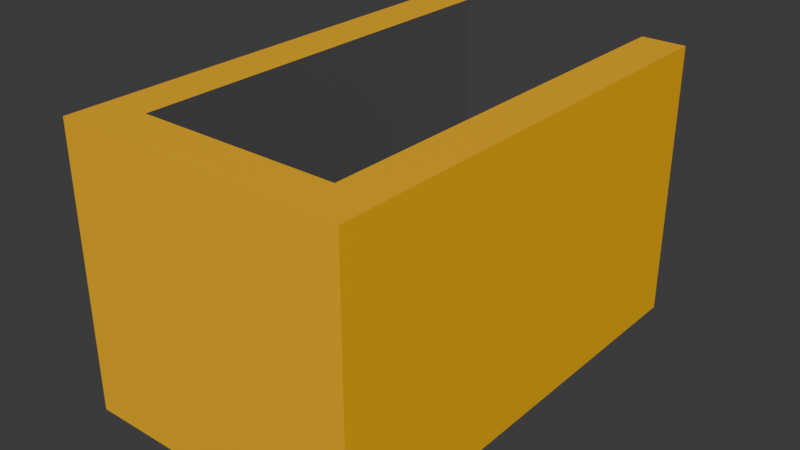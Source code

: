 # Source: bracket_light.blend  (saved by Blender 4.2.67; exported with 4.5.12 LTS)
import bpy
from mathutils import Matrix  # noqa: F401  (used for matrix-valued properties, if any)

bpy.ops.wm.read_factory_settings(use_empty=True)
scene = bpy.context.scene
scene.name = 'Scene'

# ---- collections
col_collection = bpy.data.collections.new('Collection'); scene.collection.children.link(col_collection)

# ---- materials (node trees are filled in below, after node groups)
mat_material = bpy.data.materials.new('Material')
mat_material.alpha_threshold = 0.0
mat_material.roughness = 0.5
mat_material.line_color = (0.0, 0.0, 0.0, 1.0)
mat_paintable_1 = bpy.data.materials.new('paintable-1')
mat_paintable_2 = bpy.data.materials.new('paintable-2')
mat_materialglass = bpy.data.materials.new('MATERIALglass')
mat_materialadditive = bpy.data.materials.new('MATERIALadditive')
mat_dark = bpy.data.materials.new('dark')
mat_light = bpy.data.materials.new('light')

# ---- material node trees
mat_material.use_nodes = True; mat_material.node_tree.nodes.clear()
_N = mat_material.node_tree.nodes; _L = mat_material.node_tree.links
n0 = _N.new('ShaderNodeOutputMaterial'); n0.name = 'Material Output'; n0.location = (300, 300)
n1 = _N.new('ShaderNodeBsdfPrincipled'); n1.name = 'Principled BSDF'; n1.location = (10, 300)
n1.inputs[3].default_value = 1.45
_L.new(n1.outputs[0], n0.inputs[0])
n0.is_active_output = True
mat_paintable_1.use_nodes = True; mat_paintable_1.node_tree.nodes.clear()
_N = mat_paintable_1.node_tree.nodes; _L = mat_paintable_1.node_tree.links
n0 = _N.new('ShaderNodeBsdfPrincipled'); n0.name = 'プリンシプルBSDF'; n0.location = (10, 300)
n0.inputs[0].default_value = (1.0, 0.4969, 0.0, 1.0)
n1 = _N.new('ShaderNodeOutputMaterial'); n1.name = 'マテリアル出力'; n1.location = (300, 300)
_L.new(n0.outputs[0], n1.inputs[0])
n1.is_active_output = True
mat_paintable_2.use_nodes = True; mat_paintable_2.node_tree.nodes.clear()
_N = mat_paintable_2.node_tree.nodes; _L = mat_paintable_2.node_tree.links
n0 = _N.new('ShaderNodeBsdfPrincipled'); n0.name = 'プリンシプルBSDF'; n0.location = (10, 300)
n0.inputs[0].default_value = (0.6105, 0.491, 0.0, 1.0)
n1 = _N.new('ShaderNodeOutputMaterial'); n1.name = 'マテリアル出力'; n1.location = (300, 300)
_L.new(n0.outputs[0], n1.inputs[0])
n1.is_active_output = True
mat_materialglass.use_nodes = True; mat_materialglass.node_tree.nodes.clear()
_N = mat_materialglass.node_tree.nodes; _L = mat_materialglass.node_tree.links
n0 = _N.new('ShaderNodeBsdfPrincipled'); n0.name = 'プリンシプルBSDF'; n0.location = (10, 300)
n1 = _N.new('ShaderNodeOutputMaterial'); n1.name = 'マテリアル出力'; n1.location = (300, 300)
_L.new(n0.outputs[0], n1.inputs[0])
n1.is_active_output = True
mat_materialadditive.use_nodes = True; mat_materialadditive.node_tree.nodes.clear()
_N = mat_materialadditive.node_tree.nodes; _L = mat_materialadditive.node_tree.links
n0 = _N.new('ShaderNodeBsdfPrincipled'); n0.name = 'プリンシプルBSDF'; n0.location = (10, 300)
n0.inputs[0].default_value = (0.0, 0.0, 0.0, 1.0)
n1 = _N.new('ShaderNodeOutputMaterial'); n1.name = 'マテリアル出力'; n1.location = (300, 300)
_L.new(n0.outputs[0], n1.inputs[0])
n1.is_active_output = True
mat_dark.use_nodes = True; mat_dark.node_tree.nodes.clear()
_N = mat_dark.node_tree.nodes; _L = mat_dark.node_tree.links
n0 = _N.new('ShaderNodeBsdfPrincipled'); n0.name = 'プリンシプルBSDF'; n0.location = (10, 300)
n0.inputs[0].default_value = (0.09306, 0.09306, 0.09306, 1.0)
n1 = _N.new('ShaderNodeOutputMaterial'); n1.name = 'マテリアル出力'; n1.location = (300, 300)
_L.new(n0.outputs[0], n1.inputs[0])
n1.is_active_output = True
mat_light.use_nodes = True; mat_light.node_tree.nodes.clear()
_N = mat_light.node_tree.nodes; _L = mat_light.node_tree.links
n0 = _N.new('ShaderNodeBsdfPrincipled'); n0.name = 'プリンシプルBSDF'; n0.location = (10, 300)
n1 = _N.new('ShaderNodeOutputMaterial'); n1.name = 'マテリアル出力'; n1.location = (300, 300)
_L.new(n0.outputs[0], n1.inputs[0])
n1.is_active_output = True

# ---- world
world_world = bpy.data.worlds.new('World'); scene.world = world_world
world_world.use_nodes = True; world_world.node_tree.nodes.clear()
_N = world_world.node_tree.nodes; _L = world_world.node_tree.links
n0 = _N.new('ShaderNodeOutputWorld'); n0.name = 'World Output'; n0.location = (300, 300)
n1 = _N.new('ShaderNodeBackground'); n1.name = 'Background'; n1.location = (10, 300)
n1.inputs[0].default_value = (0.05088, 0.05088, 0.05088, 1.0)
_L.new(n1.outputs[0], n0.inputs[0])
n0.is_active_output = True
world_world.color = (0.05088, 0.05088, 0.05088)
world_world.sun_shadow_jitter_overblur = 0.0

# ---- meshes
me_cube = bpy.data.meshes.new('Cube')
me_cube.from_pydata([(0.045, 0.105, 0.0), (0.045, 0.105, -0.105), (0.045, -0.085, 0.0), (0.045, -0.085, -0.105), (-0.045, 0.105, 0.0), (-0.045, 0.105, -0.105), (-0.045, -0.085, 0.0), (-0.045, -0.085, -0.105), (0.065, 0.105, 0.0), (0.065, 0.105, -0.125), (0.065, -0.105, 0.0), (0.065, -0.105, -0.125), (-0.065, 0.105, 0.0), (-0.065, 0.105, -0.125), (-0.065, -0.105, 0.0), (-0.065, -0.105, -0.125)], [], [(1, 3, 2, 0), (7, 5, 4, 6), (3, 7, 6, 2), (5, 7, 3, 1), (9, 8, 10, 11), (0, 8, 9, 1), (15, 14, 12, 13), (11, 10, 14, 15), (13, 9, 11, 15), (12, 4, 5, 13), (1, 9, 13, 5), (8, 0, 2, 10), (10, 2, 6, 14), (14, 6, 4, 12)])
me_cube.polygons.foreach_set('material_index', [5, 5, 5, 5, 1, 1, 1, 1, 1, 1, 1, 1, 1, 1])
_uv = me_cube.uv_layers.new(name='UVMap')
_uv.uv.foreach_set('vector', [0.375, 0.0, 0.375, 0.25, 0.625, 0.25, 0.625, 0.0, 0.375, 0.75, 0.375, 1.0, 0.625, 1.0, 0.625, 0.75, 0.125, 0.5, 0.125, 0.75, 0.375, 0.75, 0.375, 0.5, 0.625, 0.5, 0.625, 0.75, 0.875, 0.75, 0.875, 0.5, 0.375, 0.0, 0.625, 0.0, 0.625, 0.25, 0.375, 0.25, 0.0, 0.0, 0.0, 0.0, 0.0, 0.0, 0.0, 0.0, 0.375, 0.75, 0.625, 0.75, 0.625, 1.0, 0.375, 1.0, 0.125, 0.5, 0.375, 0.5, 0.375, 0.75, 0.125, 0.75, 0.625, 0.5, 0.875, 0.5, 0.875, 0.75, 0.625, 0.75, 0.0, 0.0, 0.0, 0.0, 0.0, 0.0, 0.0, 0.0, 0.0, 0.0, 0.0, 0.0, 0.0, 0.0, 0.0, 0.0, 0.0, 0.0, 0.0, 0.0, 0.0, 0.0, 0.0, 0.0, 0.0, 0.0, 0.0, 0.0, 0.0, 0.0, 0.0, 0.0, 0.0, 0.0, 0.0, 0.0, 0.0, 0.0, 0.0, 0.0])
me_cube.materials.append(mat_material)
me_cube.materials.append(mat_paintable_1)
me_cube.materials.append(mat_paintable_2)
me_cube.materials.append(mat_materialglass)
me_cube.materials.append(mat_materialadditive)
me_cube.materials.append(mat_dark)
me_cube.materials.append(mat_light)
me_cube.use_mirror_vertex_groups = False
me_cube.update()

# ---- objects
ob_cube = bpy.data.objects.new('Cube', me_cube)

# ---- transforms, parenting, visibility, modifiers, constraints
ob_cube.location = (0.0, 0.0, 0.0)
ob_cube.lock_rotations_4d = False
ob_cube.empty_display_type = 'ARROWS'
ob_cube.lineart.crease_threshold = 0.0

# ---- collection membership
col_collection.objects.link(ob_cube)

# ---- scene / render settings (as saved in the file)
scene.frame_start = 1; scene.frame_end = 250; scene.frame_set(3)
scene.render.engine = 'BLENDER_EEVEE_NEXT'
bpy.context.view_layer.update()

# ---- added for rendering (the .blend has no active camera and no usable light): camera, sun
cam_auto = bpy.data.cameras.new('AutoCamera')
cam_auto.lens = 50.0
cam_auto.sensor_width = 36.0
cam_auto.clip_end = 1000.0
ob_auto_camera = bpy.data.objects.new('AutoCamera', cam_auto)
scene.collection.objects.link(ob_auto_camera)
ob_auto_camera.location = (0.256113, -0.307336, 0.142391)
ob_auto_camera.rotation_euler = (1.09748, -7.21219e-08, 0.694738)
scene.camera = ob_auto_camera
light_auto_sun = bpy.data.lights.new('AutoSun', 'SUN')
light_auto_sun.energy = 3.0
light_auto_sun.angle = 0.0523599
ob_auto_sun = bpy.data.objects.new('AutoSun', light_auto_sun)
scene.collection.objects.link(ob_auto_sun)
ob_auto_sun.rotation_euler = (0.872665, 0.174533, 0.523599)
bpy.context.view_layer.update()
